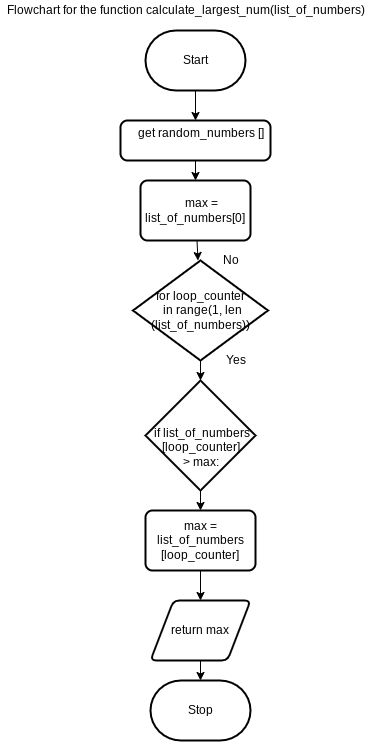

The diagram above was exported from draw.io. Its source (the exported page's mxGraphModel, read from the mxfile embedded in the PNG):
<mxGraphModel dx="594" dy="338" grid="1" gridSize="10" guides="1" tooltips="1" connect="1" arrows="1" fold="1" page="1" pageScale="1" pageWidth="850" pageHeight="1100" math="0" shadow="0">
  <root>
    <mxCell id="0" />
    <mxCell id="1" parent="0" />
    <mxCell id="16" style="edgeStyle=none;html=1;" parent="1" source="2" target="15" edge="1">
      <mxGeometry relative="1" as="geometry" />
    </mxCell>
    <mxCell id="2" value="Start" style="strokeWidth=2;html=1;shape=mxgraph.flowchart.terminator;whiteSpace=wrap;" parent="1" vertex="1">
      <mxGeometry x="290" y="40" width="100" height="60" as="geometry" />
    </mxCell>
    <mxCell id="13" value="Stop" style="strokeWidth=2;html=1;shape=mxgraph.flowchart.terminator;whiteSpace=wrap;" parent="1" vertex="1">
      <mxGeometry x="295" y="690" width="100" height="60" as="geometry" />
    </mxCell>
    <mxCell id="19" style="edgeStyle=none;html=1;" parent="1" target="41" edge="1">
      <mxGeometry relative="1" as="geometry">
        <mxPoint x="345" y="320" as="sourcePoint" />
        <mxPoint x="340" y="390" as="targetPoint" />
      </mxGeometry>
    </mxCell>
    <mxCell id="14" value="&lt;div&gt;for loop_counter&lt;/div&gt;&lt;div&gt;&amp;nbsp;in range(1, len&lt;/div&gt;&lt;div&gt;(list_of_numbers))&lt;br&gt;&lt;/div&gt;" style="strokeWidth=2;html=1;shape=mxgraph.flowchart.decision;whiteSpace=wrap;verticalAlign=middle;" parent="1" vertex="1">
      <mxGeometry x="277.5" y="270" width="135" height="100" as="geometry" />
    </mxCell>
    <mxCell id="44" style="edgeStyle=none;html=1;entryX=0.5;entryY=0;entryDx=0;entryDy=0;" parent="1" source="15" target="43" edge="1">
      <mxGeometry relative="1" as="geometry" />
    </mxCell>
    <mxCell id="15" value="&lt;div&gt;&amp;nbsp; &amp;nbsp; get random_numbers []&lt;/div&gt;&lt;div&gt;&lt;br&gt;&lt;/div&gt;" style="rounded=1;whiteSpace=wrap;html=1;absoluteArcSize=1;arcSize=14;strokeWidth=2;" parent="1" vertex="1">
      <mxGeometry x="265" y="130" width="150" height="40" as="geometry" />
    </mxCell>
    <mxCell id="22" value="Yes" style="text;html=1;align=center;verticalAlign=middle;resizable=0;points=[];autosize=1;strokeColor=none;fillColor=none;" parent="1" vertex="1">
      <mxGeometry x="360" y="360" width="40" height="20" as="geometry" />
    </mxCell>
    <mxCell id="27" value="No" style="text;html=1;align=center;verticalAlign=middle;resizable=0;points=[];autosize=1;strokeColor=none;fillColor=none;" parent="1" vertex="1">
      <mxGeometry x="360" y="260" width="30" height="20" as="geometry" />
    </mxCell>
    <mxCell id="47" style="edgeStyle=none;html=1;entryX=0.5;entryY=0;entryDx=0;entryDy=0;" parent="1" source="41" target="46" edge="1">
      <mxGeometry relative="1" as="geometry" />
    </mxCell>
    <mxCell id="41" value="&amp;nbsp;if list_of_numbers&lt;br&gt;[loop_counter] &lt;br&gt;&amp;gt; max:" style="strokeWidth=2;html=1;shape=mxgraph.flowchart.decision;spacingTop=23;" parent="1" vertex="1">
      <mxGeometry x="290" y="390" width="110" height="110" as="geometry" />
    </mxCell>
    <mxCell id="45" style="edgeStyle=none;html=1;" parent="1" source="43" target="14" edge="1">
      <mxGeometry relative="1" as="geometry" />
    </mxCell>
    <mxCell id="43" value="&amp;nbsp; &amp;nbsp; max = list_of_numbers[0]" style="rounded=1;whiteSpace=wrap;html=1;absoluteArcSize=1;arcSize=14;strokeWidth=2;" parent="1" vertex="1">
      <mxGeometry x="285" y="190" width="110" height="60" as="geometry" />
    </mxCell>
    <mxCell id="51" style="edgeStyle=none;html=1;entryX=0.5;entryY=0;entryDx=0;entryDy=0;" edge="1" parent="1" source="46" target="50">
      <mxGeometry relative="1" as="geometry" />
    </mxCell>
    <mxCell id="46" value="max = list_of_numbers&lt;br&gt;[loop_counter]" style="rounded=1;whiteSpace=wrap;html=1;absoluteArcSize=1;arcSize=14;strokeWidth=2;" parent="1" vertex="1">
      <mxGeometry x="290" y="520" width="110" height="60" as="geometry" />
    </mxCell>
    <mxCell id="49" value="Flowchart for the function&amp;nbsp;calculate_largest_num(list_of_numbers)" style="text;html=1;align=center;verticalAlign=middle;resizable=0;points=[];autosize=1;strokeColor=none;fillColor=none;" parent="1" vertex="1">
      <mxGeometry x="145" y="10" width="370" height="20" as="geometry" />
    </mxCell>
    <mxCell id="52" style="edgeStyle=none;html=1;entryX=0.5;entryY=0;entryDx=0;entryDy=0;entryPerimeter=0;" edge="1" parent="1" source="50" target="13">
      <mxGeometry relative="1" as="geometry" />
    </mxCell>
    <mxCell id="50" value="return max" style="shape=parallelogram;html=1;strokeWidth=2;perimeter=parallelogramPerimeter;whiteSpace=wrap;rounded=1;arcSize=12;size=0.23;" vertex="1" parent="1">
      <mxGeometry x="295" y="610" width="100" height="60" as="geometry" />
    </mxCell>
  </root>
</mxGraphModel>